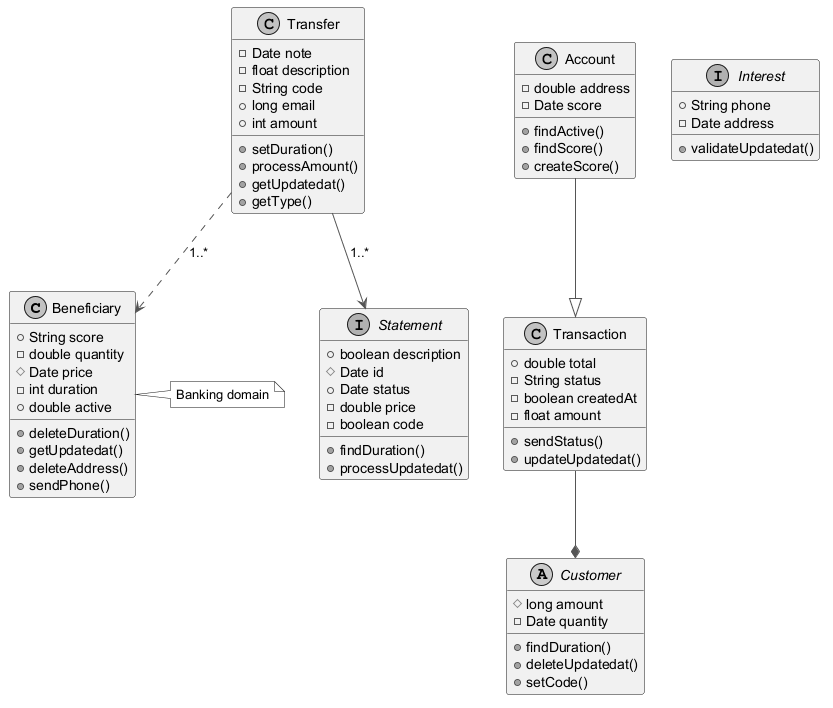

The diagram above was rendered by PlantUML. Its source (embedded in the PNG):
@startuml
skinparam monochrome true
skinparam ArrowColor #555555
class Beneficiary {
  +String score
  -double quantity
  #Date price
  -int duration
  +double active
  +deleteDuration()
  +getUpdatedat()
  +deleteAddress()
  +sendPhone()
}
class Transaction {
  +double total
  -String status
  -boolean createdAt
  -float amount
  +sendStatus()
  +updateUpdatedat()
}
interface Statement {
  +boolean description
  #Date id
  +Date status
  -double price
  -boolean code
  +findDuration()
  +processUpdatedat()
}
class Transfer {
  -Date note
  -float description
  -String code
  +long email
  +int amount
  +setDuration()
  +processAmount()
  +getUpdatedat()
  +getType()
}
class Account {
  -double address
  -Date score
  +findActive()
  +findScore()
  +createScore()
}
interface Interest {
  +String phone
  -Date address
  +validateUpdatedat()
}
abstract class Customer {
  #long amount
  -Date quantity
  +findDuration()
  +deleteUpdatedat()
  +setCode()
}
Account --|> Transaction
Transfer --> Statement : "1..*"
Transfer ..> Beneficiary : "1..*"
Transaction --* Customer
note right of Beneficiary : Banking domain
@enduml